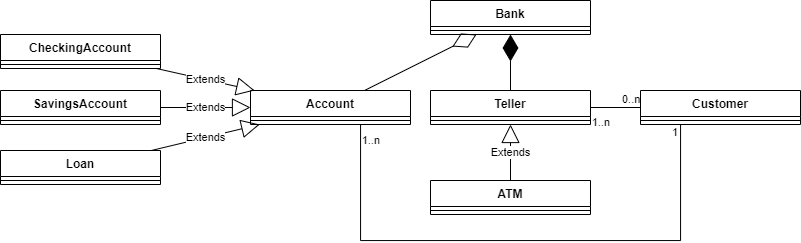

The diagram above was exported from draw.io. Its source (the exported page's mxGraphModel, read from the mxfile embedded in the PNG):
<mxGraphModel dx="1021" dy="529" grid="1" gridSize="10" guides="1" tooltips="1" connect="1" arrows="1" fold="1" page="1" pageScale="1" pageWidth="850" pageHeight="1100" math="0" shadow="0">
  <root>
    <mxCell id="0" />
    <mxCell id="1" parent="0" />
    <mxCell id="H11x84twsosbkt5bY6nF-1" value="Teller" style="swimlane;fontStyle=1;align=center;verticalAlign=top;childLayout=stackLayout;horizontal=1;startSize=26;horizontalStack=0;resizeParent=1;resizeParentMax=0;resizeLast=0;collapsible=1;marginBottom=0;" parent="1" vertex="1">
      <mxGeometry x="440" y="110" width="160" height="34" as="geometry" />
    </mxCell>
    <mxCell id="H11x84twsosbkt5bY6nF-3" value="" style="line;strokeWidth=1;fillColor=none;align=left;verticalAlign=middle;spacingTop=-1;spacingLeft=3;spacingRight=3;rotatable=0;labelPosition=right;points=[];portConstraint=eastwest;" parent="H11x84twsosbkt5bY6nF-1" vertex="1">
      <mxGeometry y="26" width="160" height="8" as="geometry" />
    </mxCell>
    <mxCell id="H11x84twsosbkt5bY6nF-5" value="Bank" style="swimlane;fontStyle=1;align=center;verticalAlign=top;childLayout=stackLayout;horizontal=1;startSize=26;horizontalStack=0;resizeParent=1;resizeParentMax=0;resizeLast=0;collapsible=1;marginBottom=0;" parent="1" vertex="1">
      <mxGeometry x="440" y="20" width="160" height="34" as="geometry" />
    </mxCell>
    <mxCell id="H11x84twsosbkt5bY6nF-7" value="" style="line;strokeWidth=1;fillColor=none;align=left;verticalAlign=middle;spacingTop=-1;spacingLeft=3;spacingRight=3;rotatable=0;labelPosition=right;points=[];portConstraint=eastwest;" parent="H11x84twsosbkt5bY6nF-5" vertex="1">
      <mxGeometry y="26" width="160" height="8" as="geometry" />
    </mxCell>
    <mxCell id="H11x84twsosbkt5bY6nF-17" value="ATM" style="swimlane;fontStyle=1;align=center;verticalAlign=top;childLayout=stackLayout;horizontal=1;startSize=26;horizontalStack=0;resizeParent=1;resizeParentMax=0;resizeLast=0;collapsible=1;marginBottom=0;" parent="1" vertex="1">
      <mxGeometry x="440" y="200" width="160" height="34" as="geometry" />
    </mxCell>
    <mxCell id="H11x84twsosbkt5bY6nF-19" value="" style="line;strokeWidth=1;fillColor=none;align=left;verticalAlign=middle;spacingTop=-1;spacingLeft=3;spacingRight=3;rotatable=0;labelPosition=right;points=[];portConstraint=eastwest;" parent="H11x84twsosbkt5bY6nF-17" vertex="1">
      <mxGeometry y="26" width="160" height="8" as="geometry" />
    </mxCell>
    <mxCell id="H11x84twsosbkt5bY6nF-34" value="Account" style="swimlane;fontStyle=1;align=center;verticalAlign=top;childLayout=stackLayout;horizontal=1;startSize=26;horizontalStack=0;resizeParent=1;resizeParentMax=0;resizeLast=0;collapsible=1;marginBottom=0;" parent="1" vertex="1">
      <mxGeometry x="260" y="110" width="160" height="34" as="geometry" />
    </mxCell>
    <mxCell id="H11x84twsosbkt5bY6nF-36" value="" style="line;strokeWidth=1;fillColor=none;align=left;verticalAlign=middle;spacingTop=-1;spacingLeft=3;spacingRight=3;rotatable=0;labelPosition=right;points=[];portConstraint=eastwest;" parent="H11x84twsosbkt5bY6nF-34" vertex="1">
      <mxGeometry y="26" width="160" height="8" as="geometry" />
    </mxCell>
    <mxCell id="H11x84twsosbkt5bY6nF-85" value="" style="endArrow=diamondThin;endFill=1;endSize=24;html=1;rounded=0;" parent="1" source="H11x84twsosbkt5bY6nF-1" target="H11x84twsosbkt5bY6nF-5" edge="1">
      <mxGeometry width="160" relative="1" as="geometry">
        <mxPoint x="480" y="160" as="sourcePoint" />
        <mxPoint x="640" y="160" as="targetPoint" />
      </mxGeometry>
    </mxCell>
    <mxCell id="H11x84twsosbkt5bY6nF-88" value="" style="endArrow=diamondThin;endFill=0;endSize=24;html=1;rounded=0;" parent="1" source="H11x84twsosbkt5bY6nF-34" target="H11x84twsosbkt5bY6nF-5" edge="1">
      <mxGeometry width="160" relative="1" as="geometry">
        <mxPoint x="701.125" y="64" as="sourcePoint" />
        <mxPoint x="640" y="160" as="targetPoint" />
      </mxGeometry>
    </mxCell>
    <mxCell id="H11x84twsosbkt5bY6nF-97" value="Customer" style="swimlane;fontStyle=1;align=center;verticalAlign=top;childLayout=stackLayout;horizontal=1;startSize=26;horizontalStack=0;resizeParent=1;resizeParentMax=0;resizeLast=0;collapsible=1;marginBottom=0;" parent="1" vertex="1">
      <mxGeometry x="650" y="110" width="160" height="34" as="geometry" />
    </mxCell>
    <mxCell id="H11x84twsosbkt5bY6nF-98" value="" style="line;strokeWidth=1;fillColor=none;align=left;verticalAlign=middle;spacingTop=-1;spacingLeft=3;spacingRight=3;rotatable=0;labelPosition=right;points=[];portConstraint=eastwest;" parent="H11x84twsosbkt5bY6nF-97" vertex="1">
      <mxGeometry y="26" width="160" height="8" as="geometry" />
    </mxCell>
    <mxCell id="H11x84twsosbkt5bY6nF-111" value="" style="endArrow=none;html=1;edgeStyle=orthogonalEdgeStyle;rounded=0;" parent="1" source="H11x84twsosbkt5bY6nF-97" target="H11x84twsosbkt5bY6nF-1" edge="1">
      <mxGeometry relative="1" as="geometry">
        <mxPoint x="530" y="310" as="sourcePoint" />
        <mxPoint x="530" y="244" as="targetPoint" />
        <Array as="points">
          <mxPoint x="740" y="140" />
          <mxPoint x="740" y="140" />
        </Array>
      </mxGeometry>
    </mxCell>
    <mxCell id="H11x84twsosbkt5bY6nF-112" value="0..n" style="edgeLabel;resizable=0;html=1;align=left;verticalAlign=bottom;" parent="H11x84twsosbkt5bY6nF-111" connectable="0" vertex="1">
      <mxGeometry x="-1" relative="1" as="geometry">
        <mxPoint x="-20" as="offset" />
      </mxGeometry>
    </mxCell>
    <mxCell id="H11x84twsosbkt5bY6nF-113" value="1..n" style="edgeLabel;resizable=0;html=1;align=right;verticalAlign=bottom;" parent="H11x84twsosbkt5bY6nF-111" connectable="0" vertex="1">
      <mxGeometry x="1" relative="1" as="geometry">
        <mxPoint x="20" y="23" as="offset" />
      </mxGeometry>
    </mxCell>
    <mxCell id="TYKjSKHy0RhYX6XfqGnH-1" value="Extends" style="endArrow=block;endSize=16;endFill=0;html=1;rounded=0;" edge="1" parent="1" source="H11x84twsosbkt5bY6nF-17" target="H11x84twsosbkt5bY6nF-1">
      <mxGeometry width="160" relative="1" as="geometry">
        <mxPoint x="460" y="240" as="sourcePoint" />
        <mxPoint x="620" y="240" as="targetPoint" />
      </mxGeometry>
    </mxCell>
    <mxCell id="TYKjSKHy0RhYX6XfqGnH-2" value="CheckingAccount" style="swimlane;fontStyle=1;align=center;verticalAlign=top;childLayout=stackLayout;horizontal=1;startSize=26;horizontalStack=0;resizeParent=1;resizeParentMax=0;resizeLast=0;collapsible=1;marginBottom=0;" vertex="1" parent="1">
      <mxGeometry x="10" y="54" width="160" height="34" as="geometry" />
    </mxCell>
    <mxCell id="TYKjSKHy0RhYX6XfqGnH-3" value="" style="line;strokeWidth=1;fillColor=none;align=left;verticalAlign=middle;spacingTop=-1;spacingLeft=3;spacingRight=3;rotatable=0;labelPosition=right;points=[];portConstraint=eastwest;" vertex="1" parent="TYKjSKHy0RhYX6XfqGnH-2">
      <mxGeometry y="26" width="160" height="8" as="geometry" />
    </mxCell>
    <mxCell id="TYKjSKHy0RhYX6XfqGnH-4" value="SavingsAccount" style="swimlane;fontStyle=1;align=center;verticalAlign=top;childLayout=stackLayout;horizontal=1;startSize=26;horizontalStack=0;resizeParent=1;resizeParentMax=0;resizeLast=0;collapsible=1;marginBottom=0;" vertex="1" parent="1">
      <mxGeometry x="10" y="110" width="160" height="34" as="geometry" />
    </mxCell>
    <mxCell id="TYKjSKHy0RhYX6XfqGnH-5" value="" style="line;strokeWidth=1;fillColor=none;align=left;verticalAlign=middle;spacingTop=-1;spacingLeft=3;spacingRight=3;rotatable=0;labelPosition=right;points=[];portConstraint=eastwest;" vertex="1" parent="TYKjSKHy0RhYX6XfqGnH-4">
      <mxGeometry y="26" width="160" height="8" as="geometry" />
    </mxCell>
    <mxCell id="TYKjSKHy0RhYX6XfqGnH-6" value="Loan" style="swimlane;fontStyle=1;align=center;verticalAlign=top;childLayout=stackLayout;horizontal=1;startSize=26;horizontalStack=0;resizeParent=1;resizeParentMax=0;resizeLast=0;collapsible=1;marginBottom=0;" vertex="1" parent="1">
      <mxGeometry x="10" y="170" width="160" height="34" as="geometry" />
    </mxCell>
    <mxCell id="TYKjSKHy0RhYX6XfqGnH-7" value="" style="line;strokeWidth=1;fillColor=none;align=left;verticalAlign=middle;spacingTop=-1;spacingLeft=3;spacingRight=3;rotatable=0;labelPosition=right;points=[];portConstraint=eastwest;" vertex="1" parent="TYKjSKHy0RhYX6XfqGnH-6">
      <mxGeometry y="26" width="160" height="8" as="geometry" />
    </mxCell>
    <mxCell id="TYKjSKHy0RhYX6XfqGnH-11" value="Extends" style="endArrow=block;endSize=16;endFill=0;html=1;rounded=0;" edge="1" parent="1" source="TYKjSKHy0RhYX6XfqGnH-2" target="H11x84twsosbkt5bY6nF-34">
      <mxGeometry width="160" relative="1" as="geometry">
        <mxPoint x="530" y="210" as="sourcePoint" />
        <mxPoint x="530" y="154" as="targetPoint" />
      </mxGeometry>
    </mxCell>
    <mxCell id="TYKjSKHy0RhYX6XfqGnH-12" value="Extends" style="endArrow=block;endSize=16;endFill=0;html=1;rounded=0;" edge="1" parent="1" source="TYKjSKHy0RhYX6XfqGnH-4" target="H11x84twsosbkt5bY6nF-34">
      <mxGeometry width="160" relative="1" as="geometry">
        <mxPoint x="166.78571428571422" y="98.00000000000011" as="sourcePoint" />
        <mxPoint x="253.21428571428532" y="120" as="targetPoint" />
      </mxGeometry>
    </mxCell>
    <mxCell id="TYKjSKHy0RhYX6XfqGnH-13" value="Extends" style="endArrow=block;endSize=16;endFill=0;html=1;rounded=0;" edge="1" parent="1" source="TYKjSKHy0RhYX6XfqGnH-6" target="H11x84twsosbkt5bY6nF-34">
      <mxGeometry width="160" relative="1" as="geometry">
        <mxPoint x="176.78571428571422" y="108.00000000000011" as="sourcePoint" />
        <mxPoint x="263.2142857142853" y="130" as="targetPoint" />
      </mxGeometry>
    </mxCell>
    <mxCell id="TYKjSKHy0RhYX6XfqGnH-14" value="" style="endArrow=none;html=1;edgeStyle=orthogonalEdgeStyle;rounded=0;" edge="1" parent="1" source="H11x84twsosbkt5bY6nF-97" target="H11x84twsosbkt5bY6nF-34">
      <mxGeometry relative="1" as="geometry">
        <mxPoint x="690" y="250" as="sourcePoint" />
        <mxPoint x="370" y="260" as="targetPoint" />
        <Array as="points">
          <mxPoint x="690" y="260" />
          <mxPoint x="370" y="260" />
        </Array>
      </mxGeometry>
    </mxCell>
    <mxCell id="TYKjSKHy0RhYX6XfqGnH-15" value="1" style="edgeLabel;resizable=0;html=1;align=left;verticalAlign=bottom;" connectable="0" vertex="1" parent="TYKjSKHy0RhYX6XfqGnH-14">
      <mxGeometry x="-1" relative="1" as="geometry">
        <mxPoint x="-10" y="16" as="offset" />
      </mxGeometry>
    </mxCell>
    <mxCell id="TYKjSKHy0RhYX6XfqGnH-16" value="1..n" style="edgeLabel;resizable=0;html=1;align=right;verticalAlign=bottom;" connectable="0" vertex="1" parent="TYKjSKHy0RhYX6XfqGnH-14">
      <mxGeometry x="1" relative="1" as="geometry">
        <mxPoint x="20" y="23" as="offset" />
      </mxGeometry>
    </mxCell>
  </root>
</mxGraphModel>